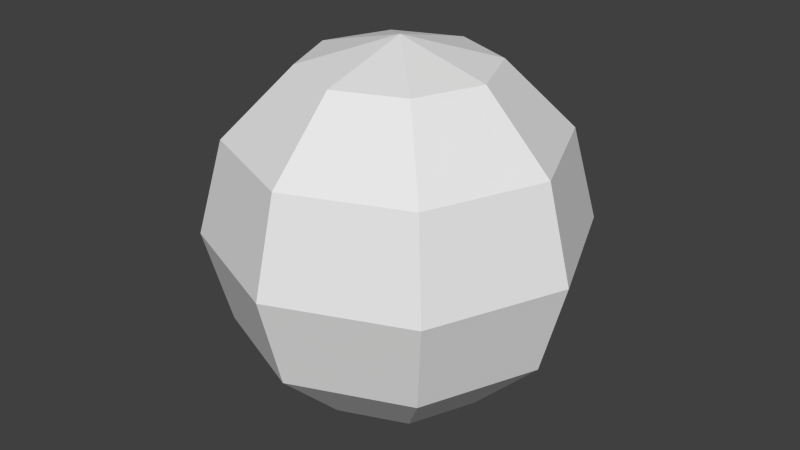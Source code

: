 # Source: Ball.blend  (saved by Blender 2.70.0; exported with 4.5.12 LTS)
import bpy
from mathutils import Matrix  # noqa: F401  (used for matrix-valued properties, if any)

bpy.ops.wm.read_factory_settings(use_empty=True)
scene = bpy.context.scene
scene.name = 'Scene'

# ---- collections
col_collection_1 = bpy.data.collections.new('Collection 1'); scene.collection.children.link(col_collection_1)

# ---- world
world_world = bpy.data.worlds.new('World'); scene.world = world_world
world_world.color = (0.05088, 0.05088, 0.05088)
world_world.use_sun_shadow = False
world_world.sun_shadow_jitter_overblur = 0.0
world_world.cycles.sampling_method = 'MANUAL'
world_world.cycles.sample_map_resolution = 256

# ---- meshes
me_sphere = bpy.data.meshes.new('Sphere')
me_sphere.from_pydata([(-0.5, 0.0, 0.866), (-0.866, 0.0, 0.5), (-1.0, 0.0, -4.371e-08), (-0.866, 0.0, -0.5), (-0.5, 0.0, -0.866), (-0.3536, 0.3536, 0.866), (-0.6124, 0.6124, 0.5), (-0.7071, 0.7071, -4.371e-08), (-0.6124, 0.6124, -0.5), (-0.3536, 0.3536, -0.866), (-1.336e-07, 0.5, 0.866), (-1.634e-07, 0.866, 0.5), (-1.336e-07, 1.0, -4.371e-08), (-1.932e-07, 0.866, -0.5), (-1.485e-07, 0.5, -0.866), (-2.578e-07, -1.068e-07, 1.0), (0.3536, 0.3536, 0.866), (0.6124, 0.6124, 0.5), (0.7071, 0.7071, -4.371e-08), (0.6124, 0.6124, -0.5), (0.3536, 0.3536, -0.866), (-1.51e-07, 0.0, -1.0), (0.5, -4.717e-08, 0.866), (0.866, 4.224e-08, 0.5), (1.0, 1.244e-08, -4.371e-08), (0.866, 1.244e-08, -0.5), (0.5, -2.462e-09, -0.866), (0.3536, -0.3536, 0.866), (0.6124, -0.6124, 0.5), (0.7071, -0.7071, -4.371e-08), (0.6124, -0.6124, -0.5), (0.3536, -0.3536, -0.866), (-1.932e-07, -0.5, 0.866), (-1.038e-07, -0.866, 0.5), (-1.634e-07, -1.0, -4.371e-08), (-1.634e-07, -0.866, -0.5), (-1.485e-07, -0.5, -0.866), (-0.3536, -0.3536, 0.866), (-0.6124, -0.6124, 0.5), (-0.7071, -0.7071, -4.371e-08), (-0.6124, -0.6124, -0.5), (-0.3536, -0.3536, -0.866)], [], [(4, 3, 8, 9), (3, 2, 7, 8), (2, 1, 6, 7), (1, 0, 5, 6), (9, 8, 13, 14), (8, 7, 12, 13), (7, 6, 11, 12), (6, 5, 10, 11), (14, 13, 19, 20), (13, 12, 18, 19), (12, 11, 17, 18), (11, 10, 16, 17), (20, 19, 25, 26), (19, 18, 24, 25), (18, 17, 23, 24), (17, 16, 22, 23), (26, 25, 30, 31), (25, 24, 29, 30), (24, 23, 28, 29), (23, 22, 27, 28), (31, 30, 35, 36), (30, 29, 34, 35), (29, 28, 33, 34), (28, 27, 32, 33), (36, 35, 40, 41), (35, 34, 39, 40), (34, 33, 38, 39), (33, 32, 37, 38), (21, 4, 9), (0, 15, 5), (21, 9, 14), (5, 15, 10), (21, 14, 20), (10, 15, 16), (21, 20, 26), (16, 15, 22), (21, 26, 31), (22, 15, 27), (21, 31, 36), (27, 15, 32), (21, 36, 41), (32, 15, 37), (21, 41, 4), (41, 40, 3, 4), (40, 39, 2, 3), (39, 38, 1, 2), (38, 37, 0, 1), (37, 15, 0)])
_uv = me_sphere.uv_layers.new(name='UVMap')
_uv.uv.foreach_set('vector', [0.5629, 0.0157, 0.5629, 0.1461, 0.4738, 0.1461, 0.4738, 0.0157, 0.5629, 0.1461, 0.5629, 0.3242, 0.4738, 0.3242, 0.4738, 0.1461, 0.5629, 0.3242, 0.5629, 0.5023, 0.4738, 0.5023, 0.4738, 0.3242, 0.5629, 0.5023, 0.5629, 0.6327, 0.4738, 0.6327, 0.4738, 0.5023, 0.4523, 0.0157, 0.4523, 0.1461, 0.3633, 0.1461, 0.3633, 0.0157, 0.4523, 0.1461, 0.4523, 0.3242, 0.3633, 0.3242, 0.3633, 0.1461, 0.4523, 0.3242, 0.4523, 0.5023, 0.3633, 0.5023, 0.3633, 0.3242, 0.4523, 0.5023, 0.4523, 0.6327, 0.3633, 0.6327, 0.3633, 0.5023, 0.9022, 0.009663, 0.9022, 0.1401, 0.8131, 0.1401, 0.8131, 0.009663, 0.9022, 0.1401, 0.9022, 0.3182, 0.8131, 0.3182, 0.8131, 0.1401, 0.9022, 0.3182, 0.9022, 0.4963, 0.8131, 0.4963, 0.8131, 0.3182, 0.9022, 0.4963, 0.9022, 0.6267, 0.8131, 0.6267, 0.8131, 0.4963, 0.7916, 0.01342, 0.7916, 0.1438, 0.7026, 0.1438, 0.7026, 0.01342, 0.7916, 0.1438, 0.7916, 0.3219, 0.7026, 0.3219, 0.7026, 0.1438, 0.7916, 0.3219, 0.7916, 0.5001, 0.7026, 0.5001, 0.7026, 0.3219, 0.7916, 0.5001, 0.7916, 0.6305, 0.7026, 0.6305, 0.7026, 0.5001, 0.6787, 0.01624, 0.6787, 0.1466, 0.5896, 0.1466, 0.5896, 0.01624, 0.6787, 0.1466, 0.6787, 0.3248, 0.5896, 0.3248, 0.5896, 0.1466, 0.6787, 0.3248, 0.6787, 0.5029, 0.5896, 0.5029, 0.5896, 0.3248, 0.6787, 0.5029, 0.6787, 0.6333, 0.5896, 0.6333, 0.5896, 0.5029, 0.1084, 0.01624, 0.1084, 0.1466, 0.01937, 0.1466, 0.01937, 0.01624, 0.1084, 0.1466, 0.1084, 0.3248, 0.01937, 0.3248, 0.01937, 0.1466, 0.1084, 0.3248, 0.1084, 0.5029, 0.01937, 0.5029, 0.01937, 0.3248, 0.1084, 0.5029, 0.1084, 0.6333, 0.01937, 0.6333, 0.01937, 0.5029, 0.2245, 0.0157, 0.2245, 0.1461, 0.1354, 0.1461, 0.1354, 0.0157, 0.2245, 0.1461, 0.2245, 0.3242, 0.1354, 0.3242, 0.1354, 0.1461, 0.2245, 0.3242, 0.2245, 0.5023, 0.1354, 0.5023, 0.1354, 0.3242, 0.2245, 0.5023, 0.2245, 0.6327, 0.1354, 0.6327, 0.1354, 0.5023, 0.612, 0.6703, 0.4339, 0.6703, 0.486, 0.7963, 0.4339, 0.6703, 0.612, 0.6703, 0.486, 0.7963, 0.437, 0.8013, 0.311, 0.9273, 0.437, 0.9794, 0.311, 0.9273, 0.437, 0.8013, 0.437, 0.9794, 0.8443, 0.7915, 0.8443, 0.9696, 0.9703, 0.9175, 0.8443, 0.9696, 0.8443, 0.7915, 0.9703, 0.9175, 0.65, 0.704, 0.7759, 0.83, 0.8281, 0.704, 0.7759, 0.83, 0.65, 0.704, 0.8281, 0.704, 0.5269, 0.962, 0.705, 0.962, 0.6529, 0.8361, 0.705, 0.962, 0.5269, 0.962, 0.6529, 0.8361, 0.01927, 0.8684, 0.1452, 0.7425, 0.01927, 0.6903, 0.1452, 0.7425, 0.01927, 0.8684, 0.01927, 0.6903, 0.2131, 0.9844, 0.2131, 0.8063, 0.08714, 0.8584, 0.2131, 0.8063, 0.2131, 0.9844, 0.08714, 0.8584, 0.401, 0.7772, 0.275, 0.6512, 0.2229, 0.7772, 0.3379, 0.01302, 0.3379, 0.1434, 0.2488, 0.1434, 0.2488, 0.01302, 0.3379, 0.1434, 0.3379, 0.3215, 0.2488, 0.3215, 0.2488, 0.1434, 0.3379, 0.3215, 0.3379, 0.4997, 0.2488, 0.4997, 0.2488, 0.3215, 0.3379, 0.4997, 0.3379, 0.6301, 0.2488, 0.6301, 0.2488, 0.4997, 0.275, 0.6512, 0.401, 0.7772, 0.2229, 0.7772])
me_sphere.use_remesh_preserve_volume = False
me_sphere.use_remesh_preserve_attributes = False
me_sphere.use_mirror_vertex_groups = False
me_sphere.update()

# ---- objects
ob_sphere = bpy.data.objects.new('Sphere', me_sphere)

# ---- transforms, parenting, visibility, modifiers, constraints
ob_sphere.location = (0.0, 0.0, 0.0)
ob_sphere.lineart.crease_threshold = 0.0

# ---- collection membership
col_collection_1.objects.link(ob_sphere)

# ---- scene / render settings (as saved in the file)
scene.frame_start = 1; scene.frame_end = 250; scene.frame_set(1)
scene.render.engine = 'BLENDER_EEVEE_NEXT'
scene.render.resolution_percentage = 50
scene.render.dither_intensity = 0.0
scene.cycles.use_denoising = False
scene.cycles.samples = 10
scene.cycles.sampling_pattern = 'TABULATED_SOBOL'
scene.cycles.light_sampling_threshold = 0.0
scene.cycles.use_adaptive_sampling = False
scene.cycles.use_light_tree = False
scene.cycles.blur_glossy = 0.0
scene.cycles.volume_bounces = 1
scene.cycles.pixel_filter_type = 'GAUSSIAN'
scene.cycles.sample_clamp_indirect = 0.0
scene.view_settings.view_transform = 'Standard'
bpy.context.view_layer.update()

# ---- added for rendering (the .blend has no active camera and no usable light): camera, sun
cam_auto = bpy.data.cameras.new('AutoCamera')
cam_auto.lens = 50.0
cam_auto.sensor_width = 36.0
cam_auto.clip_end = 1000.0
ob_auto_camera = bpy.data.objects.new('AutoCamera', cam_auto)
scene.collection.objects.link(ob_auto_camera)
ob_auto_camera.location = (3.20507, -3.84609, 2.56406)
ob_auto_camera.rotation_euler = (1.09748, -7.21219e-08, 0.694738)
scene.camera = ob_auto_camera
light_auto_sun = bpy.data.lights.new('AutoSun', 'SUN')
light_auto_sun.energy = 3.0
light_auto_sun.angle = 0.0523599
ob_auto_sun = bpy.data.objects.new('AutoSun', light_auto_sun)
scene.collection.objects.link(ob_auto_sun)
ob_auto_sun.rotation_euler = (0.872665, 0.174533, 0.523599)
bpy.context.view_layer.update()
